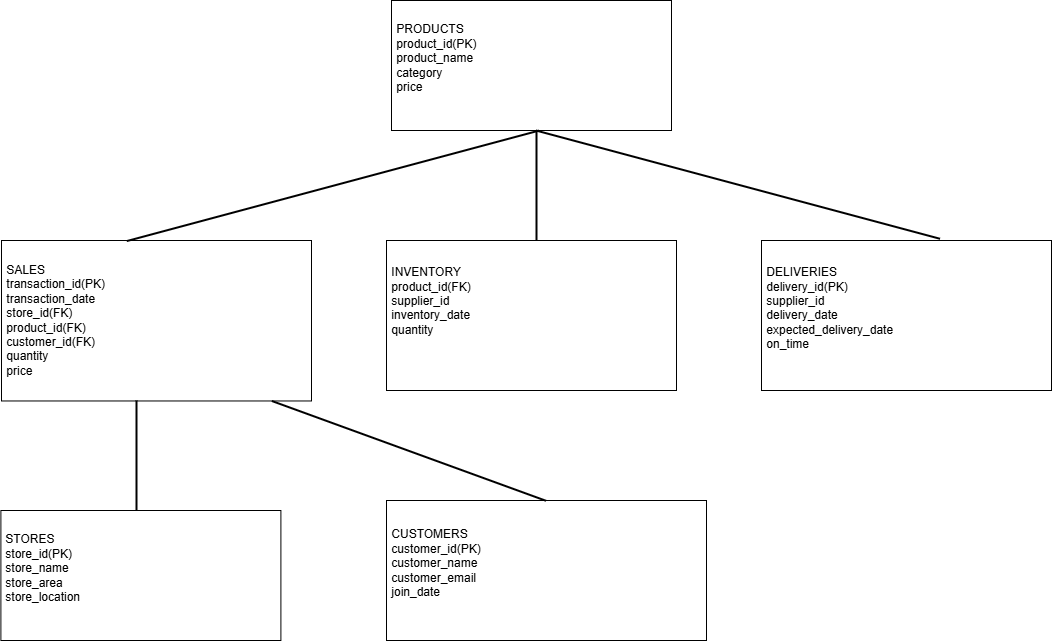

The diagram above was exported from draw.io. Its source (the exported page's mxGraphModel, read from the mxfile embedded in the PNG):
<mxGraphModel dx="1393" dy="909" grid="1" gridSize="10" guides="1" tooltips="1" connect="1" arrows="1" fold="1" page="1" pageScale="1" pageWidth="850" pageHeight="1100" math="0" shadow="0">
  <root>
    <mxCell id="0" />
    <mxCell id="1" parent="0" />
    <mxCell id="k8PNJLmfrmh-OhUoZlvg-10" parent="1" style="rounded=0;whiteSpace=wrap;html=1;align=left;" value="&lt;span style=&quot;&quot;&gt;&amp;nbsp;SALES&lt;/span&gt;&lt;div style=&quot;&quot;&gt;&amp;nbsp;transaction_id(PK)&lt;/div&gt;&lt;div style=&quot;&quot;&gt;&amp;nbsp;transaction_date&lt;/div&gt;&lt;div style=&quot;&quot;&gt;&amp;nbsp;store_id(FK)&lt;/div&gt;&lt;div style=&quot;&quot;&gt;&amp;nbsp;&lt;span style=&quot;background-color: transparent; color: light-dark(rgb(0, 0, 0), rgb(255, 255, 255));&quot;&gt;product_id(FK)&lt;/span&gt;&lt;/div&gt;&lt;div style=&quot;&quot;&gt;&amp;nbsp;customer_id(FK)&lt;/div&gt;&lt;div style=&quot;&quot;&gt;&amp;nbsp;quantity&lt;/div&gt;&lt;div style=&quot;&quot;&gt;&amp;nbsp;price&lt;/div&gt;" vertex="1">
      <mxGeometry height="160.47" width="310" x="100" y="310" as="geometry" />
    </mxCell>
    <mxCell id="k8PNJLmfrmh-OhUoZlvg-11" parent="1" style="rounded=0;whiteSpace=wrap;html=1;align=left;" value="&amp;nbsp;STORES&lt;div&gt;&amp;nbsp;store_id(PK)&lt;/div&gt;&lt;div&gt;&amp;nbsp;store_name&lt;/div&gt;&lt;div&gt;&amp;nbsp;store_area&lt;/div&gt;&lt;div&gt;&amp;nbsp;store_location&lt;/div&gt;&lt;div&gt;&lt;br&gt;&lt;/div&gt;" vertex="1">
      <mxGeometry height="130" width="280" x="99.4" y="580" as="geometry" />
    </mxCell>
    <mxCell id="k8PNJLmfrmh-OhUoZlvg-12" parent="1" style="rounded=0;whiteSpace=wrap;html=1;align=left;" value="&amp;nbsp;INVENTORY&lt;div&gt;&amp;nbsp;product_id(FK)&lt;/div&gt;&lt;div&gt;&amp;nbsp;supplier_id&lt;/div&gt;&lt;div&gt;&amp;nbsp;inventory_date&lt;/div&gt;&lt;div&gt;&amp;nbsp;quantity&lt;/div&gt;&lt;div&gt;&lt;br&gt;&lt;/div&gt;&lt;div&gt;&lt;br&gt;&lt;/div&gt;" vertex="1">
      <mxGeometry height="150" width="290" x="485" y="310" as="geometry" />
    </mxCell>
    <mxCell id="k8PNJLmfrmh-OhUoZlvg-13" parent="1" style="rounded=0;whiteSpace=wrap;html=1;align=left;" value="&lt;div&gt;&amp;nbsp;CUSTOMERS&lt;div&gt;&amp;nbsp;customer_id(PK)&lt;/div&gt;&lt;div&gt;&amp;nbsp;customer_name&lt;/div&gt;&lt;div&gt;&amp;nbsp;customer_email&lt;/div&gt;&lt;div&gt;&amp;nbsp;join_date&lt;/div&gt;&lt;div&gt;&lt;br&gt;&lt;/div&gt;&lt;/div&gt;" vertex="1">
      <mxGeometry height="140" width="320" x="485" y="570" as="geometry" />
    </mxCell>
    <mxCell id="k8PNJLmfrmh-OhUoZlvg-14" parent="1" style="rounded=0;whiteSpace=wrap;html=1;align=left;" value="&lt;div&gt;&lt;span style=&quot;background-color: transparent; color: light-dark(rgb(0, 0, 0), rgb(255, 255, 255));&quot;&gt;&amp;nbsp;PRODUCTS&lt;/span&gt;&lt;/div&gt;&amp;nbsp;product_id(PK)&lt;br&gt;&amp;nbsp;product_name&lt;br&gt;&amp;nbsp;category&lt;br&gt;&amp;nbsp;price&lt;br&gt;&lt;div&gt;&lt;br&gt;&lt;/div&gt;" vertex="1">
      <mxGeometry height="130" width="280" x="490" y="70" as="geometry" />
    </mxCell>
    <mxCell id="k8PNJLmfrmh-OhUoZlvg-16" parent="1" style="rounded=0;whiteSpace=wrap;html=1;align=left;" value="&lt;div&gt;&lt;div&gt;&lt;div&gt;&lt;span style=&quot;background-color: transparent; color: light-dark(rgb(0, 0, 0), rgb(255, 255, 255));&quot;&gt;&amp;nbsp;DELIVERIES&lt;/span&gt;&lt;/div&gt;&lt;div&gt;&amp;nbsp;delivery_id(PK)&lt;/div&gt;&lt;div&gt;&amp;nbsp;supplier_id&lt;/div&gt;&lt;div&gt;&amp;nbsp;delivery_date&lt;/div&gt;&lt;div&gt;&amp;nbsp;expected_delivery_date&lt;/div&gt;&lt;div&gt;&amp;nbsp;on_time&lt;/div&gt;&lt;/div&gt;&lt;/div&gt;&lt;div&gt;&lt;br&gt;&lt;/div&gt;" vertex="1">
      <mxGeometry height="150" width="290" x="860" y="310" as="geometry" />
    </mxCell>
    <mxCell id="k8PNJLmfrmh-OhUoZlvg-19" parent="1" style="line;strokeWidth=2;direction=south;html=1;rotation=0;" value="" vertex="1">
      <mxGeometry height="110" width="10" x="230" y="470" as="geometry" />
    </mxCell>
    <mxCell id="k8PNJLmfrmh-OhUoZlvg-21" parent="1" style="line;strokeWidth=2;direction=south;html=1;rotation=75;" value="" vertex="1">
      <mxGeometry height="427.03" width="10" x="426.47" y="41.81" as="geometry" />
    </mxCell>
    <mxCell id="k8PNJLmfrmh-OhUoZlvg-22" parent="1" style="line;strokeWidth=2;direction=south;html=1;rotation=110;" value="" vertex="1">
      <mxGeometry height="291.59" width="10" x="502.31" y="374.55" as="geometry" />
    </mxCell>
    <mxCell id="k8PNJLmfrmh-OhUoZlvg-27" parent="1" style="line;strokeWidth=2;direction=south;html=1;rotation=0;" value="" vertex="1">
      <mxGeometry height="110" width="10" x="630" y="200" as="geometry" />
    </mxCell>
    <mxCell id="k8PNJLmfrmh-OhUoZlvg-28" parent="1" style="line;strokeWidth=2;direction=south;html=1;rotation=-75;" value="" vertex="1">
      <mxGeometry height="418.15" width="10" x="831.56" y="45.09" as="geometry" />
    </mxCell>
  </root>
</mxGraphModel>